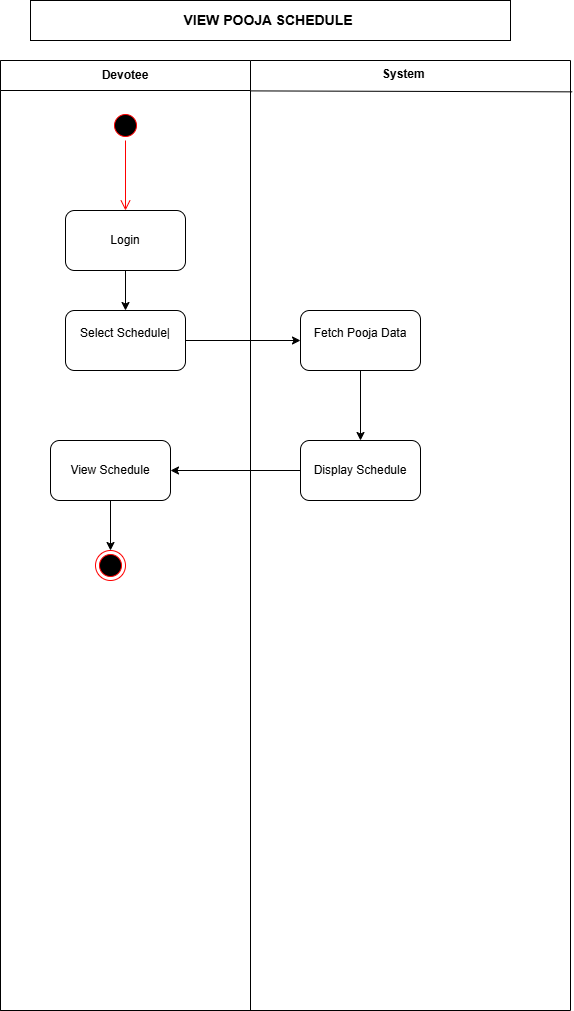

The diagram above was exported from draw.io. Its source (the exported page's mxGraphModel, read from the mxfile embedded in the PNG):
<mxGraphModel dx="775" dy="507" grid="1" gridSize="10" guides="1" tooltips="1" connect="1" arrows="1" fold="1" page="1" pageScale="1" pageWidth="850" pageHeight="1100" math="0" shadow="0">
  <root>
    <mxCell id="0" />
    <mxCell id="1" parent="0" />
    <mxCell id="JwVRnm25HYhHz3YVfrjU-2" parent="1" style="swimlane;startSize=0;" value="" vertex="1">
      <mxGeometry height="950" width="570" x="110" y="80" as="geometry" />
    </mxCell>
    <mxCell id="JwVRnm25HYhHz3YVfrjU-3" parent="JwVRnm25HYhHz3YVfrjU-2" style="swimlane;startSize=30;whiteSpace=wrap;html=1;" value="Devotee" vertex="1">
      <mxGeometry height="950" width="250" as="geometry" />
    </mxCell>
    <mxCell id="JwVRnm25HYhHz3YVfrjU-29" parent="JwVRnm25HYhHz3YVfrjU-3" style="ellipse;html=1;shape=startState;fillColor=#000000;strokeColor=#ff0000;" value="" vertex="1">
      <mxGeometry height="30" width="30" x="110" y="50" as="geometry" />
    </mxCell>
    <mxCell id="JwVRnm25HYhHz3YVfrjU-30" edge="1" parent="JwVRnm25HYhHz3YVfrjU-3" source="JwVRnm25HYhHz3YVfrjU-29" style="edgeStyle=orthogonalEdgeStyle;html=1;verticalAlign=bottom;endArrow=open;endSize=8;strokeColor=#ff0000;rounded=0;" target="JwVRnm25HYhHz3YVfrjU-31" value="">
      <mxGeometry relative="1" as="geometry">
        <mxPoint x="125" y="140" as="targetPoint" />
      </mxGeometry>
    </mxCell>
    <mxCell id="JwVRnm25HYhHz3YVfrjU-33" edge="1" parent="JwVRnm25HYhHz3YVfrjU-3" source="JwVRnm25HYhHz3YVfrjU-31" style="edgeStyle=orthogonalEdgeStyle;rounded=0;orthogonalLoop=1;jettySize=auto;html=1;" target="JwVRnm25HYhHz3YVfrjU-32" value="">
      <mxGeometry relative="1" as="geometry" />
    </mxCell>
    <mxCell id="JwVRnm25HYhHz3YVfrjU-31" parent="JwVRnm25HYhHz3YVfrjU-3" style="rounded=1;whiteSpace=wrap;html=1;" value="Login" vertex="1">
      <mxGeometry height="60" width="120" x="65" y="150" as="geometry" />
    </mxCell>
    <mxCell id="JwVRnm25HYhHz3YVfrjU-32" parent="JwVRnm25HYhHz3YVfrjU-3" style="rounded=1;whiteSpace=wrap;html=1;" value="&#10;Select Schedule|&#10;&#10;" vertex="1">
      <mxGeometry height="60" width="120" x="65" y="250" as="geometry" />
    </mxCell>
    <mxCell id="JwVRnm25HYhHz3YVfrjU-41" edge="1" parent="JwVRnm25HYhHz3YVfrjU-3" source="JwVRnm25HYhHz3YVfrjU-38" style="edgeStyle=orthogonalEdgeStyle;rounded=0;orthogonalLoop=1;jettySize=auto;html=1;" target="JwVRnm25HYhHz3YVfrjU-40" value="">
      <mxGeometry relative="1" as="geometry" />
    </mxCell>
    <mxCell id="JwVRnm25HYhHz3YVfrjU-38" parent="JwVRnm25HYhHz3YVfrjU-3" style="rounded=1;whiteSpace=wrap;html=1;" value="View Schedule" vertex="1">
      <mxGeometry height="60" width="120" x="50" y="380" as="geometry" />
    </mxCell>
    <mxCell id="JwVRnm25HYhHz3YVfrjU-40" parent="JwVRnm25HYhHz3YVfrjU-3" style="ellipse;html=1;shape=endState;fillColor=#000000;strokeColor=#ff0000;" value="" vertex="1">
      <mxGeometry height="30" width="30" x="95" y="490" as="geometry" />
    </mxCell>
    <mxCell id="JwVRnm25HYhHz3YVfrjU-5" parent="JwVRnm25HYhHz3YVfrjU-2" style="text;whiteSpace=wrap;html=1;" value="&lt;b&gt;System&lt;/b&gt;" vertex="1">
      <mxGeometry height="30" width="50" x="380" as="geometry" />
    </mxCell>
    <mxCell id="JwVRnm25HYhHz3YVfrjU-6" edge="1" parent="JwVRnm25HYhHz3YVfrjU-2" source="JwVRnm25HYhHz3YVfrjU-3" style="endArrow=none;html=1;rounded=0;entryX=1.003;entryY=0.033;entryDx=0;entryDy=0;entryPerimeter=0;exitX=1;exitY=0.032;exitDx=0;exitDy=0;exitPerimeter=0;" target="JwVRnm25HYhHz3YVfrjU-2" value="">
      <mxGeometry height="50" relative="1" width="50" as="geometry">
        <mxPoint x="280" y="60" as="sourcePoint" />
        <mxPoint x="330" y="10" as="targetPoint" />
      </mxGeometry>
    </mxCell>
    <mxCell id="JwVRnm25HYhHz3YVfrjU-17" edge="1" parent="JwVRnm25HYhHz3YVfrjU-2" source="JwVRnm25HYhHz3YVfrjU-18" style="edgeStyle=orthogonalEdgeStyle;rounded=0;orthogonalLoop=1;jettySize=auto;html=1;entryX=0;entryY=0.75;entryDx=0;entryDy=0;">
      <mxGeometry relative="1" as="geometry">
        <mxPoint x="70" y="165" as="targetPoint" />
      </mxGeometry>
    </mxCell>
    <mxCell id="JwVRnm25HYhHz3YVfrjU-37" edge="1" parent="JwVRnm25HYhHz3YVfrjU-2" source="JwVRnm25HYhHz3YVfrjU-34" style="edgeStyle=orthogonalEdgeStyle;rounded=0;orthogonalLoop=1;jettySize=auto;html=1;" target="JwVRnm25HYhHz3YVfrjU-36" value="">
      <mxGeometry relative="1" as="geometry" />
    </mxCell>
    <mxCell id="JwVRnm25HYhHz3YVfrjU-34" parent="JwVRnm25HYhHz3YVfrjU-2" style="rounded=1;whiteSpace=wrap;html=1;" value="&#10;Fetch Pooja Data&#10;&#10;" vertex="1">
      <mxGeometry height="60" width="120" x="300" y="250" as="geometry" />
    </mxCell>
    <mxCell id="JwVRnm25HYhHz3YVfrjU-35" edge="1" parent="JwVRnm25HYhHz3YVfrjU-2" source="JwVRnm25HYhHz3YVfrjU-32" style="edgeStyle=orthogonalEdgeStyle;rounded=0;orthogonalLoop=1;jettySize=auto;html=1;entryX=0;entryY=0.5;entryDx=0;entryDy=0;" target="JwVRnm25HYhHz3YVfrjU-34">
      <mxGeometry relative="1" as="geometry" />
    </mxCell>
    <mxCell id="JwVRnm25HYhHz3YVfrjU-39" edge="1" parent="JwVRnm25HYhHz3YVfrjU-2" source="JwVRnm25HYhHz3YVfrjU-36" style="edgeStyle=orthogonalEdgeStyle;rounded=0;orthogonalLoop=1;jettySize=auto;html=1;entryX=1;entryY=0.5;entryDx=0;entryDy=0;" target="JwVRnm25HYhHz3YVfrjU-38">
      <mxGeometry relative="1" as="geometry" />
    </mxCell>
    <mxCell id="JwVRnm25HYhHz3YVfrjU-36" parent="JwVRnm25HYhHz3YVfrjU-2" style="rounded=1;whiteSpace=wrap;html=1;" value="Display Schedule" vertex="1">
      <mxGeometry height="60" width="120" x="300" y="380" as="geometry" />
    </mxCell>
    <mxCell id="JwVRnm25HYhHz3YVfrjU-28" parent="1" style="whiteSpace=wrap;html=1;" value="&lt;b&gt;&lt;font style=&quot;font-size: 14px;&quot;&gt;VIEW POOJA SCHEDULE&amp;nbsp;&lt;/font&gt;&lt;/b&gt;" vertex="1">
      <mxGeometry height="40" width="480" x="140" y="20" as="geometry" />
    </mxCell>
  </root>
</mxGraphModel>